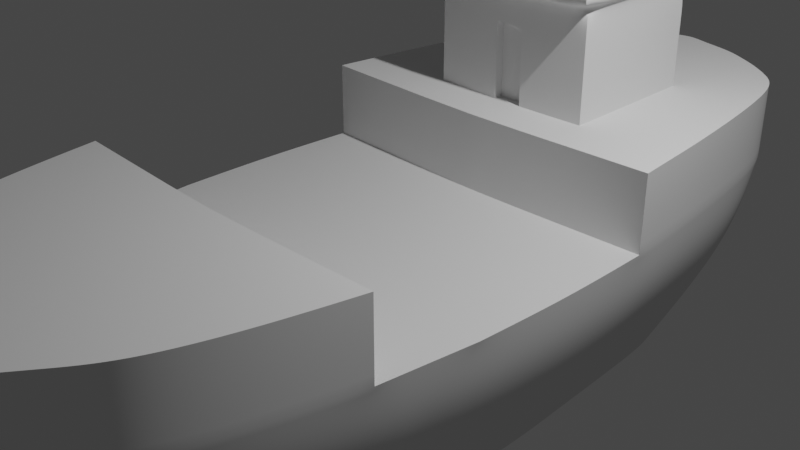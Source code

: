 # Source: Pirate_ship.blend  (saved by Blender 2.90.8; exported with 4.5.12 LTS)
import bpy
from mathutils import Matrix  # noqa: F401  (used for matrix-valued properties, if any)

bpy.ops.wm.read_factory_settings(use_empty=True)
scene = bpy.context.scene
scene.name = 'Scene'

# ---- collections
col_collection = bpy.data.collections.new('Collection'); scene.collection.children.link(col_collection)

# ---- node groups
ng_auto_smooth = bpy.data.node_groups.new('Auto Smooth', 'GeometryNodeTree')
_s = ng_auto_smooth.interface.new_socket(name='Geometry', in_out='OUTPUT', socket_type='NodeSocketGeometry')
_s = ng_auto_smooth.interface.new_socket(name='Geometry', in_out='INPUT', socket_type='NodeSocketGeometry')
_s = ng_auto_smooth.interface.new_socket(name='Angle', in_out='INPUT', socket_type='NodeSocketFloat')
_s.subtype = 'ANGLE'
_s.min_value = 0.0
_s.max_value = 3.142
ng_auto_smooth.is_modifier = True
_N = ng_auto_smooth.nodes; _L = ng_auto_smooth.links
n0 = _N.new('NodeGroupOutput'); n0.name = 'Group Output'; n0.location = (480, -100)
n1 = _N.new('NodeGroupInput'); n1.name = 'Group Input'; n1.location = (-420, -300)
n2 = _N.new('NodeGroupInput'); n2.name = 'Group Input.001'; n2.location = (-60, -100)
n3 = _N.new('GeometryNodeSetShadeSmooth'); n3.name = 'Set Shade Smooth'; n3.location = (120, -100)
n3.domain = 'EDGE'
n4 = _N.new('GeometryNodeSetShadeSmooth'); n4.name = 'Set Shade Smooth.001'; n4.location = (300, -100)
n5 = _N.new('GeometryNodeInputMeshEdgeAngle'); n5.name = 'Edge Angle'; n5.location = (-420, -220)
n6 = _N.new('GeometryNodeInputEdgeSmooth'); n6.name = 'Is Edge Smooth'; n6.location = (-60, -160)
n7 = _N.new('GeometryNodeInputShadeSmooth'); n7.name = 'Is Face Smooth'; n7.location = (-240, -340)
n8 = _N.new('FunctionNodeBooleanMath'); n8.name = 'Boolean Math'; n8.location = (-60, -220)
n9 = _N.new('FunctionNodeCompare'); n9.name = 'Compare'; n9.location = (-240, -180)
n9.operation = 'LESS_EQUAL'
_L.new(n5.outputs[0], n9.inputs[0])
_L.new(n4.outputs[0], n0.inputs[0])
_L.new(n1.outputs[1], n9.inputs[1])
_L.new(n9.outputs[0], n8.inputs[0])
_L.new(n7.outputs[0], n8.inputs[1])
_L.new(n2.outputs[0], n3.inputs[0])
_L.new(n6.outputs[0], n3.inputs[1])
_L.new(n3.outputs[0], n4.inputs[0])
_L.new(n8.outputs[0], n3.inputs[2])
n0.is_active_output = True

# ---- world
world_world = bpy.data.worlds.new('World'); scene.world = world_world
world_world.use_nodes = True; world_world.node_tree.nodes.clear()
_N = world_world.node_tree.nodes; _L = world_world.node_tree.links
n0 = _N.new('ShaderNodeOutputWorld'); n0.name = 'World Output'; n0.location = (300, 300)
n1 = _N.new('ShaderNodeBackground'); n1.name = 'Background'; n1.location = (10, 300)
n1.inputs[0].default_value = (0.05088, 0.05088, 0.05088, 1.0)
_L.new(n1.outputs[0], n0.inputs[0])
n0.is_active_output = True
world_world.color = (0.05088, 0.05088, 0.05088)
world_world.use_sun_shadow = False
world_world.sun_shadow_jitter_overblur = 0.0

# ---- cameras
cam_camera = bpy.data.cameras.new('Camera')
cam_camera.clip_end = 100.0
cam_camera.ortho_scale = 7.314

# ---- lights
light_light = bpy.data.lights.new('Light', 'POINT')
light_light.transmission_factor = 0.0
light_light.energy = 1000.0
light_light.shadow_soft_size = 0.1
light_light.shadow_maximum_resolution = 0.006
light_light.use_absolute_resolution = True

# ---- meshes
me_sphere = bpy.data.meshes.new('Sphere')
me_sphere.from_pydata([(5.438e-06, -5.563, 0.3127), (3.22e-06, -3.294, -1.493), (-0.939, -5.132, 0.3127), (-0.8938, -4.834, -0.1576), (-0.8203, -4.35, -0.591), (-0.747, -3.868, -0.9532), (-0.621, -3.039, -1.493), (-1.973, -3.933, 0.3127), (-1.868, -3.705, -0.1576), (-1.697, -3.335, -0.591), (-1.526, -2.965, -0.9532), (-1.233, -2.329, -1.493), (-2.334, -3.151, 0.8018), (-2.292, -3.09, 0.3127), (-2.168, -2.911, -0.1576), (-1.967, -2.62, -0.591), (-1.767, -2.329, -0.9532), (-1.422, -1.83, -1.493), (-2.529, -2.129, 0.3127), (-2.392, -2.005, -0.1576), (-2.168, -1.805, -0.591), (-1.946, -1.605, -0.9532), (-1.563, -1.261, -1.493), (-2.725, -1.106, 0.8018), (-2.675, -1.085, 0.3127), (-2.529, -1.022, -0.1576), (-2.292, -0.92, -0.591), (-2.056, -0.818, -0.9532), (-1.649, -0.6427, -1.493), (-2.775, -5.641e-07, 0.8018), (-2.725, -4.305e-07, 0.3127), (-2.576, -1.215e-06, -0.1576), (-2.334, -3.867e-07, -0.591), (-2.093, -2.208e-07, -0.9532), (-1.678, 3.168e-07, -1.493), (-2.675, 1.085, 0.3127), (-2.529, 1.022, -0.1576), (-2.292, 0.92, -0.591), (-2.056, 0.818, -0.9532), (-1.649, 0.6427, -1.493), (-2.576, 2.17, 0.8018), (-2.529, 2.129, 0.3127), (-2.392, 2.005, -0.1576), (-2.168, 1.831, -0.591), (-1.946, 1.725, -0.9532), (-1.563, 1.553, -1.493), (-2.378, 3.243, 0.8018), (-2.335, 3.197, 0.3127), (-2.209, 3.07, -0.1576), (-2.004, 2.929, -0.591), (-1.8, 2.831, -0.9532), (-1.461, 2.675, -1.493), (-0.8249, 4.875, 0.8018), (-0.8123, 4.662, 0.3127), (-0.7752, 4.472, -0.1576), (-0.7148, 4.243, -0.591), (-0.6547, 4.027, -0.9532), (-0.5762, 3.684, -1.493), (-4.944e-06, 5.058, 0.8018), (-4.729e-06, 4.838, 0.3127), (-4.54e-06, 4.644, -0.1576), (-4.314e-06, 4.414, -0.591), (-4.099e-06, 4.193, -0.9532), (-3.747e-06, 3.834, -1.493), (5.122e-06, -5.24, -0.1576), (4.61e-06, -4.716, -0.591), (4.099e-06, -4.193, -0.9532), (1.931e-06, -1.976, -1.493), (-0.5525, -1.951, -1.493), (1.401e-06, -1.433, -1.493), (-0.5844, -1.395, -1.493), (7.887e-07, -0.8069, -1.493), (-0.6041, -0.76, -1.493), (2.081e-07, -0.2129, -1.493), (-0.6044, -0.1649, -1.493), (-5.543e-07, 0.567, -1.493), (-0.5917, 0.5769, -1.493), (-1.542e-06, 1.578, -1.493), (-0.5777, 1.567, -1.493), (-1.052, -2.338, -1.493), (-1.763, 4.237, 0.3127), (-2.652e-06, 2.713, -1.493), (-0.586, 2.705, -1.493), (-1.792, 4.399, 0.8018), (-1.161, 3.399, -1.493), (-0.8001, 1.048, 0.8018), (-1.391, 3.655, -0.9532), (-1.533, 3.838, -0.591), (-2.725, 1.106, 0.8018), (-2.252, -0.01518, 0.8018), (-1.013e-06, 1.036, 0.8018), (-0.7606, -0.05852, 0.8018), (6.851e-08, -0.07009, 0.8018), (-2.225, 1.091, 0.8018), (-1.234, 2.683, -1.493), (-1.307, 1.556, -1.493), (-1.375, 0.6256, -1.493), (-1.4, -0.04277, -1.493), (-1.378, -0.6731, -1.493), (-1.309, -1.296, -1.493), (-1.819, 3.592, -0.591), (-1.99, 3.817, -0.1576), (-1.649, 3.42, -0.9532), (-1.366, 3.195, -1.493), (-2.131, 4.128, 0.8018), (-2.095, 3.983, 0.3127), (2.369e-06, -2.423, -1.493), (-0.5343, -2.361, -1.493), (-1.197, -1.862, -1.493), (-1.675, 4.064, -0.1576), (-0.9543, -5.232, 0.8018), (5.544e-06, -5.672, 0.8018), (-2.009, -4.01, 0.8018), (-2.08, -2.185, 0.8018), (-2.202, -1.122, 0.8018), (-0.7103, -1.165, 0.8018), (1.15e-06, -1.177, 0.8018), (-0.6631, -2.227, 0.8018), (2.187e-06, -2.237, 0.8018), (-2.576, -2.17, 0.8018), (-0.5936, -1.099, -1.493), (1.116e-06, -1.142, -1.493), (-1.341, -1.006, -1.493), (-1.603, -0.9729, -1.493), (-1.997, -1.238, -0.9532), (-2.226, -1.393, -0.591), (-2.597, -1.643, 0.3127), (-2.456, -1.547, -0.1576), (-2.645, -1.675, 0.8018), (-0.6851, -1.732, 0.8018), (1.704e-06, -1.743, 0.8018), (-2.137, -1.69, 0.8018), (-0.1331, -3.25, -1.493), (-0.2841, -5.595, 0.8018), (-0.2772, -5.487, 0.3127), (-0.2772, 4.749, 0.3127), (-0.2841, 4.969, 0.8018), (-0.2567, 4.556, -0.1576), (-0.2234, 4.326, -0.591), (-0.1902, 4.105, -0.9532), (-0.152, 3.747, -1.493), (-0.1902, -4.136, -0.9532), (-0.2567, -5.169, -0.1576), (-0.2234, -4.652, -0.591), (-0.1286, -1.968, -1.493), (-0.1419, -1.418, -1.493), (-0.1503, -0.7837, -1.493), (-0.148, -0.1928, -1.493), (-0.1405, 0.5684, -1.493), (-0.1367, 1.571, -1.493), (-0.1518, 2.71, -1.493), (-0.2147, 1.04, 0.8018), (-0.1792, -0.06684, 0.8018), (-0.13, -2.382, -1.493), (-0.1437, -1.173, 0.8018), (-0.119, -2.234, 0.8018), (-0.1305, -1.74, 0.8018), (-0.1458, -1.122, -1.493), (-1.234, -3.304, -0.9532), (-1.367, -3.716, -0.591), (-1.003, -2.596, -1.493), (-1.612, -4.47, 0.8018), (-1.585, -4.384, 0.3127), (-1.502, -4.129, -0.1576), (-1.429, 4.612, 0.8018), (-1.405, 4.431, 0.3127), (-0.9415, 3.541, -1.493), (-0.9546, -1.895, -1.493), (-1.037, -1.333, -1.493), (-1.087, -0.7058, -1.493), (-1.101, -0.08865, -1.493), (-1.081, 0.6073, -1.493), (-1.033, 1.56, -1.493), (-0.9904, 2.691, -1.493), (-1.114, 3.829, -0.9532), (-1.225, 4.025, -0.591), (-1.641, -1.138, 0.8018), (-1.692, -0.03147, 0.8018), (-1.69, 1.075, 0.8018), (-0.8575, -2.346, -1.493), (-1.337, 4.252, -0.1576), (-1.547, -2.201, 0.8018), (-1.591, -1.706, 0.8018), (-1.06, -1.041, -1.493), (-2.378, 3.243, 1.648), (-2.576, 2.17, 1.648), (-2.131, 4.128, 1.648), (-0.2841, 4.969, 1.648), (0.0, 5.058, 1.648), (-1.968, 3.265, 1.648), (-2.113, 2.155, 1.648), (-2.225, 1.091, 1.648), (-1.429, 4.612, 1.648), (-1.792, 4.399, 1.648), (-0.2147, 1.04, 1.648), (0.0, 1.036, 1.648), (-2.725, 1.106, 1.648), (0.0, 3.363, 1.648), (-0.7965, 3.327, 1.648), (-0.8249, 4.875, 1.648), (-0.241, 3.344, 1.648), (-0.8001, 1.048, 1.648), (-1.528, 3.288, 1.648), (-1.617, 2.139, 1.648), (-1.69, 1.075, 1.648), (-2.08, -2.185, 1.648), (-1.876, -3.165, 1.648), (-1.636, -4.08, 1.648), (-1.236, -4.108, 1.648), (-1.384, -3.179, 1.648), (-1.547, -2.201, 1.648), (-0.119, -2.234, 1.648), (0.0, -2.237, 1.648), (-0.08409, -4.162, 1.648), (0.0, -4.154, 1.648), (-2.576, -2.17, 1.648), (-2.334, -3.151, 1.648), (-2.009, -4.01, 1.648), (-0.571, -4.154, 1.648), (-0.9543, -5.232, 1.648), (0.0, -5.672, 1.648), (-1.612, -4.47, 1.648), (-0.6631, -2.227, 1.648), (-0.2841, -5.595, 1.648), (0.0, -3.195, 1.648), (-0.1015, -3.198, 1.648), (-0.6171, -3.19, 1.648), (-1.606, 1.098, -1.493), (-2.602, 1.607, 0.3127), (-2.46, 1.514, -0.1576), (-2.23, 1.376, -0.591), (-2.001, 1.272, -0.9532), (-1.341, 1.091, -1.493), (-1.048e-06, 1.072, -1.493), (-0.5847, 1.072, -1.493), (-2.65, 1.638, 0.8018), (-0.1386, 1.07, -1.493), (-1.057, 1.084, -1.493), (-2.169, 1.623, 1.648), (0.0, 1.568, 1.648), (-0.7969, 1.58, 1.648), (-2.65, 1.638, 1.648), (-0.2184, 1.572, 1.648), (-1.654, 1.607, 1.648), (-0.9903, -3.586, -0.9532), (-0.8121, -2.818, -1.493), (-1.262, -4.758, 0.3127), (-1.198, -4.482, -0.1576), (-0.7536, -1.923, -1.493), (-0.8105, -1.364, -1.493), (-0.8457, -0.7329, -1.493), (-0.8526, -0.1268, -1.493), (-0.8362, 0.5921, -1.493), (-0.8054, 1.563, -1.493), (-0.7882, 2.698, -1.493), (-0.6959, -2.354, -1.493), (-1.283, -4.851, 0.8018), (-1.094, -4.033, -0.591), (-1.127, 4.744, 0.8018), (-1.109, 4.547, 0.3127), (-0.7588, 3.612, -1.493), (-0.8844, 3.928, -0.9532), (-0.9701, 4.134, -0.591), (-1.226, -0.04499, 0.8018), (-1.245, 1.061, 0.8018), (-1.056, 4.362, -0.1576), (-1.105, -2.214, 0.8018), (-1.138, -1.719, 0.8018), (-0.8269, -1.07, -1.493), (-1.176, -1.151, 0.8018), (-1.127, 4.744, 1.648), (-1.162, 3.307, 1.648), (-1.206, 2.125, 1.648), (-1.245, 1.061, 1.648), (-1.283, -4.851, 1.648), (-0.9035, -4.131, 1.648), (-1.105, -2.214, 1.648), (-1.001, -3.185, 1.648), (-1.225, 1.593, 1.648), (-0.8208, 1.078, -1.493), (0.0, 3.363, 2.869), (-0.7965, 3.327, 2.869), (-0.241, 3.344, 2.869), (0.0, 1.568, 2.869), (-0.7969, 1.58, 2.869), (-0.2184, 1.572, 2.869), (-1.225, 1.593, 2.869), (-1.162, 3.307, 2.869), (-1.206, 2.125, 2.869), (-1.206, 2.125, 2.499), (-1.225, 1.593, 2.499), (-1.162, 3.307, 2.499), (-0.7965, 3.327, 2.499), (0.0, 3.363, 2.499), (-0.241, 3.344, 2.499), (-0.2184, 1.572, 2.499), (0.0, 1.568, 2.499), (-0.7969, 1.58, 2.499), (0.0, 3.363, 2.992), (0.0, 2.1, 2.992), (-0.7937, 2.112, 2.992), (-0.7965, 3.327, 2.992), (-0.2222, 2.104, 2.992), (-0.241, 3.344, 2.992), (0.0, 1.568, 2.992), (-0.7969, 1.58, 2.992), (-0.2184, 1.572, 2.992), (-1.225, 1.593, 2.992), (-1.162, 3.307, 2.992), (-1.206, 2.125, 2.992), (-0.2176, 1.675, 2.499), (-0.2176, 1.675, 1.648), (0.0, 1.671, 1.648), (0.0, 1.671, 2.499), (0.0, 3.551, 2.992), (0.0, 3.551, 2.869), (-0.1641, 3.528, 2.992), (-0.1641, 3.528, 2.869), (0.0, 1.399, 2.869), (0.0, 1.399, 2.992), (-0.8302, 3.507, 2.869), (-0.8302, 3.507, 2.992), (-1.268, 3.484, 2.992), (-1.268, 3.484, 2.869), (-1.321, 2.067, 2.869), (-1.321, 2.067, 2.992), (-0.8307, 1.413, 2.992), (-0.8307, 1.413, 2.869), (-1.344, 1.429, 2.869), (-0.1371, 1.403, 2.869), (-0.1371, 1.403, 2.992), (-1.344, 1.429, 2.992)], [], [(132, 141, 5, 6), (134, 133, 110, 2), (142, 134, 2, 3), (143, 142, 3, 4), (141, 143, 4, 5), (161, 112, 7, 162), (158, 10, 11, 160), (162, 7, 8, 163), (163, 8, 9, 159), (159, 9, 10, 158), (7, 112, 12, 13), (8, 7, 13, 14), (9, 8, 14, 15), (10, 9, 15, 16), (11, 10, 16, 17), (17, 16, 21, 22), (13, 12, 119, 18), (14, 13, 18, 19), (15, 14, 19, 20), (16, 15, 20, 21), (127, 126, 24, 25), (125, 127, 25, 26), (124, 125, 26, 27), (123, 124, 27, 28), (24, 23, 29, 30), (25, 24, 30, 31), (26, 25, 31, 32), (27, 26, 32, 33), (28, 27, 33, 34), (31, 30, 35, 36), (32, 31, 36, 37), (33, 32, 37, 38), (34, 33, 38, 39), (30, 29, 88, 35), (228, 235, 40, 41), (229, 228, 41, 42), (230, 229, 42, 43), (231, 230, 43, 44), (227, 231, 44, 45), (43, 42, 48, 49), (44, 43, 49, 50), (45, 44, 50, 51), (41, 40, 46, 47), (42, 41, 47, 48), (258, 52, 53, 259), (86, 84, 103, 102), (265, 54, 55, 262), (80, 109, 101, 105), (135, 136, 58, 59), (137, 135, 59, 60), (138, 137, 60, 61), (139, 138, 61, 62), (140, 139, 62, 63), (153, 144, 67, 106), (144, 145, 69, 67), (126, 128, 23, 24), (146, 147, 73, 71), (147, 148, 75, 73), (236, 149, 77, 233), (149, 150, 81, 77), (150, 140, 63, 81), (87, 86, 102, 100), (108, 79, 11, 17), (157, 146, 71, 121), (99, 108, 17, 22), (97, 98, 28, 34), (96, 97, 34, 39), (232, 96, 39, 227), (94, 95, 45, 51), (174, 166, 84, 86), (84, 94, 51, 103), (104, 83, 80, 105), (165, 180, 109, 80), (167, 179, 79, 108), (93, 178, 204, 191), (101, 109, 87, 100), (46, 40, 185, 184), (175, 174, 86, 87), (88, 93, 191, 196), (122, 99, 22, 123), (151, 85, 91, 152), (171, 170, 97, 96), (168, 167, 108, 99), (238, 241, 196, 191), (152, 91, 115, 154), (173, 172, 95, 94), (170, 169, 98, 97), (235, 88, 196, 241), (237, 171, 96, 232), (164, 83, 193, 192), (166, 173, 94, 84), (183, 168, 99, 122), (156, 129, 117, 155), (177, 89, 114, 176), (58, 136, 187, 188), (178, 93, 89, 177), (46, 104, 105, 47), (50, 102, 103, 51), (49, 100, 102, 50), (48, 101, 100, 49), (47, 105, 101, 48), (93, 88, 29, 89), (245, 255, 107, 6), (132, 153, 106, 1), (267, 129, 115, 269), (131, 128, 119, 113), (118, 155, 211, 212), (133, 111, 220, 223), (119, 12, 216, 215), (266, 117, 129, 267), (155, 117, 222, 211), (154, 115, 129, 156), (169, 183, 122, 98), (114, 23, 128, 131), (145, 157, 121, 69), (18, 119, 128, 126), (22, 21, 124, 123), (21, 20, 125, 124), (20, 19, 127, 125), (19, 18, 126, 127), (264, 85, 201, 273), (104, 46, 184, 186), (181, 113, 205, 210), (107, 153, 132, 6), (70, 120, 157, 145), (116, 154, 156, 130), (130, 156, 155, 118), (92, 152, 154, 116), (90, 151, 152, 92), (258, 164, 192, 270), (151, 90, 195, 194), (89, 29, 23, 114), (120, 72, 146, 157), (82, 57, 140, 150), (78, 82, 150, 149), (234, 78, 149, 236), (74, 76, 148, 147), (72, 74, 147, 146), (68, 70, 145, 144), (107, 68, 144, 153), (57, 56, 139, 140), (56, 55, 138, 139), (55, 54, 137, 138), (54, 53, 135, 137), (53, 52, 136, 135), (66, 65, 143, 141), (65, 64, 142, 143), (64, 0, 134, 142), (0, 111, 133, 134), (1, 66, 141, 132), (104, 186, 193, 83), (79, 179, 160, 11), (250, 268, 183, 169), (113, 181, 182, 131), (131, 182, 176, 114), (264, 178, 177, 263), (85, 151, 194, 201), (263, 177, 176, 269), (268, 249, 168, 183), (260, 254, 173, 166), (136, 52, 199, 187), (279, 252, 171, 237), (251, 250, 169, 170), (254, 253, 172, 173), (249, 248, 167, 168), (252, 251, 170, 171), (262, 261, 174, 175), (248, 255, 179, 167), (259, 265, 180, 165), (261, 260, 166, 174), (109, 180, 175, 87), (83, 164, 165, 80), (257, 159, 158, 244), (247, 163, 159, 257), (246, 162, 163, 247), (244, 158, 160, 245), (256, 161, 162, 246), (112, 161, 221, 217), (266, 181, 210, 276), (12, 112, 217, 216), (256, 110, 219, 274), (113, 119, 215, 205), (110, 133, 223, 219), (291, 289, 288, 287), (189, 184, 185, 190), (187, 199, 198, 200), (193, 186, 184, 189), (242, 240, 201, 194), (202, 189, 190, 203), (243, 238, 191, 204), (192, 193, 189, 202), (239, 242, 194, 195), (188, 187, 200, 197), (292, 291, 287, 281), (270, 192, 202, 271), (278, 243, 204, 273), (271, 202, 203, 272), (98, 122, 123, 28), (214, 213, 223, 220), (205, 215, 216, 206), (206, 216, 217, 207), (221, 208, 207, 217), (209, 206, 207, 208), (210, 205, 206, 209), (223, 213, 218, 219), (274, 275, 208, 221), (277, 209, 208, 275), (224, 225, 213, 214), (225, 226, 218, 213), (211, 222, 226, 225), (212, 211, 225, 224), (276, 210, 209, 277), (272, 203, 243, 278), (289, 290, 286, 288), (203, 190, 238, 243), (294, 292, 281, 282), (253, 279, 237, 172), (76, 234, 236, 148), (172, 237, 232, 95), (40, 235, 241, 185), (190, 185, 241, 238), (95, 232, 227, 45), (148, 236, 233, 75), (39, 38, 231, 227), (38, 37, 230, 231), (37, 36, 229, 230), (36, 35, 228, 229), (35, 88, 235, 228), (78, 234, 279, 253), (293, 294, 282, 280), (222, 276, 277, 226), (226, 277, 275, 218), (219, 218, 275, 274), (295, 296, 283, 285), (240, 278, 273, 201), (199, 270, 271, 198), (161, 256, 274, 221), (117, 266, 276, 222), (110, 256, 246, 2), (5, 244, 245, 6), (2, 246, 247, 3), (3, 247, 257, 4), (4, 257, 244, 5), (56, 57, 260, 261), (53, 54, 265, 259), (68, 107, 255, 248), (55, 56, 261, 262), (76, 74, 251, 252), (70, 68, 248, 249), (82, 78, 253, 254), (74, 72, 250, 251), (234, 76, 252, 279), (57, 82, 254, 260), (120, 70, 249, 268), (91, 263, 269, 115), (85, 264, 263, 91), (72, 120, 268, 250), (52, 258, 270, 199), (178, 264, 273, 204), (181, 266, 267, 182), (182, 267, 269, 176), (160, 179, 255, 245), (180, 265, 262, 175), (164, 258, 259, 165), (287, 288, 324, 323), (303, 298, 314, 316), (305, 307, 331, 326), (288, 286, 328, 324), (309, 308, 322, 325), (282, 281, 320, 317), (297, 295, 285, 284), (290, 297, 284, 286), (278, 240, 297, 290), (240, 242, 295, 297), (296, 295, 310, 313), (197, 200, 294, 293), (200, 198, 292, 294), (272, 278, 290, 289), (198, 271, 291, 292), (271, 272, 289, 291), (303, 301, 300, 302), (298, 303, 302, 299), (299, 302, 306, 304), (302, 300, 305, 306), (300, 309, 307, 305), (301, 308, 309, 300), (281, 287, 323, 320), (307, 309, 325, 331), (311, 312, 313, 310), (295, 242, 311, 310), (242, 239, 312, 311), (328, 327, 326, 331), (315, 317, 316, 314), (320, 323, 322, 321), (317, 320, 321, 316), (323, 324, 325, 322), (327, 329, 330, 326), (329, 318, 319, 330), (324, 328, 331, 325), (304, 306, 330, 319), (306, 305, 326, 330), (286, 284, 327, 328), (280, 282, 317, 315), (308, 301, 321, 322), (285, 283, 318, 329), (301, 303, 316, 321), (284, 285, 329, 327)])
me_sphere.polygons.foreach_set('use_smooth', [True] * 307)
_k = set([(1, 132), (6, 132), (6, 245), (11, 17), (11, 160), (17, 22), (22, 123), (28, 34), (28, 123), (34, 39), (39, 227), (45, 51), (45, 227), (51, 103), (160, 245)])
me_sphere.attributes.new('sharp_edge', 'BOOLEAN', 'EDGE').data.foreach_set('value', [ (min(e.vertices), max(e.vertices)) in _k for e in me_sphere.edges])
_k = {(1, 132): 1.0, (6, 245): 1.0, (11, 17): 1.0, (17, 22): 1.0, (28, 34): 1.0, (23, 29): 1.0, (34, 39): 1.0, (45, 227): 1.0, (45, 51): 1.0, (40, 46): 1.0, (51, 103): 1.0, (46, 104): 1.0, (58, 136): 1.0, (57, 140): 1.0, (83, 164): 1.0, (84, 166): 1.0, (90, 151): 1.0, (93, 178): 1.0, (22, 123): 1.0, (29, 88): 1.0, (88, 235): 1.0, (116, 154): 1.0, (113, 181): 1.0, (118, 155): 1.0, (119, 128): 1.0, (23, 128): 1.0, (12, 119): 1.0, (114, 176): 1.0, (28, 123): 1.0, (12, 112): 1.0, (88, 93): 1.0, (88, 196): 1.0, (84, 103): 1.0, (83, 104): 1.0, (113, 119): 1.0, (23, 114): 1.0, (110, 256): 1.0, (6, 132): 1.0, (52, 136): 1.0, (63, 140): 1.0, (85, 151): 1.0, (115, 154): 1.0, (117, 155): 1.0, (111, 133): 1.0, (11, 160): 1.0, (164, 258): 1.0, (166, 260): 1.0, (178, 264): 1.0, (181, 266): 1.0, (119, 215): 1.0, (110, 133): 1.0, (112, 161): 1.0, (176, 269): 1.0, (184, 185): 1.0, (184, 186): 1.0, (187, 188): 1.0, (192, 193): 1.0, (194, 195): 1.0, (286, 290): 1.0, (197, 200): 1.0, (287, 291): 1.0, (191, 204): 1.0, (196, 241): 1.0, (191, 196): 1.0, (186, 193): 1.0, (187, 199): 1.0, (194, 201): 1.0, (198, 200): 1.0, (192, 270): 1.0, (204, 273): 1.0, (205, 210): 1.0, (211, 212): 1.0, (215, 216): 1.0, (216, 217): 1.0, (205, 215): 1.0, (219, 274): 1.0, (211, 222): 1.0, (220, 223): 1.0, (210, 276): 1.0, (219, 223): 1.0, (217, 221): 1.0, (39, 227): 1.0, (40, 235): 1.0, (185, 241): 1.0, (242, 295): 1.0, (240, 278): 1.0, (239, 242): 1.0, (240, 242): 1.0, (160, 245): 1.0, (161, 256): 1.0, (52, 258): 1.0, (57, 260): 1.0, (85, 264): 1.0, (117, 266): 1.0, (115, 269): 1.0, (199, 270): 1.0, (198, 271): 1.0, (201, 273): 1.0, (221, 274): 1.0, (222, 276): 1.0, (272, 278): 1.0, (271, 272): 1.0, (278, 290): 1.0, (271, 291): 1.0, (242, 311): 1.0, (295, 296): 1.0, (298, 299): 1.0, (298, 303): 1.0, (299, 304): 1.0, (301, 303): 1.0, (305, 307): 1.0, (304, 306): 1.0, (305, 306): 1.0, (301, 308): 1.0, (307, 309): 1.0, (308, 309): 1.0, (310, 311): 1.0, (311, 312): 1.0, (312, 313): 1.0, (310, 313): 1.0, (295, 310): 1.0, (296, 313): 1.0, (239, 312): 1.0, (322, 323): 1.0, (314, 316): 1.0, (316, 321): 1.0, (326, 331): 1.0, (319, 330): 1.0, (326, 330): 1.0, (321, 322): 1.0, (325, 331): 1.0, (322, 325): 1.0, (328, 331): 1.0}
me_sphere.attributes.new('crease_edge', 'FLOAT', 'EDGE').data.foreach_set('value', [_k.get((min(e.vertices), max(e.vertices)), 0.0) for e in me_sphere.edges])
_uv = me_sphere.uv_layers.new(name='UVMap')
_uv.uv.foreach_set('vector', [0.7279, 0.1875, 0.7279, 0.25, 0.6988, 0.25, 0.6988, 0.1875, 0.7279, 0.4375, 0.7279, 0.5, 0.6988, 0.5, 0.6988, 0.4375, 0.7279, 0.375, 0.7279, 0.4375, 0.6988, 0.4375, 0.6988, 0.375, 0.7279, 0.3125, 0.7279, 0.375, 0.6988, 0.375, 0.6988, 0.3125, 0.7279, 0.25, 0.7279, 0.3125, 0.6988, 0.3125, 0.6988, 0.25, 0.6527, 0.5, 0.625, 0.5, 0.625, 0.4375, 0.6527, 0.4375, 0.6527, 0.25, 0.625, 0.25, 0.625, 0.1875, 0.6527, 0.1875, 0.6527, 0.4375, 0.625, 0.4375, 0.625, 0.375, 0.6527, 0.375, 0.6527, 0.375, 0.625, 0.375, 0.625, 0.3125, 0.6527, 0.3125, 0.6527, 0.3125, 0.625, 0.3125, 0.625, 0.25, 0.6527, 0.25, 0.625, 0.4375, 0.625, 0.5, 0.5937, 0.5, 0.5937, 0.4375, 0.625, 0.375, 0.625, 0.4375, 0.5937, 0.4375, 0.5938, 0.375, 0.625, 0.3125, 0.625, 0.375, 0.5938, 0.375, 0.5937, 0.3125, 0.625, 0.25, 0.625, 0.3125, 0.5937, 0.3125, 0.5937, 0.25, 0.625, 0.1875, 0.625, 0.25, 0.5937, 0.25, 0.5937, 0.1875, 0.5937, 0.1875, 0.5937, 0.25, 0.5625, 0.25, 0.5625, 0.1875, 0.5937, 0.4375, 0.5937, 0.5, 0.5625, 0.5, 0.5625, 0.4375, 0.5938, 0.375, 0.5937, 0.4375, 0.5625, 0.4375, 0.5625, 0.375, 0.5937, 0.3125, 0.5938, 0.375, 0.5625, 0.375, 0.5625, 0.3125, 0.5937, 0.25, 0.5937, 0.3125, 0.5625, 0.3125, 0.5625, 0.25, 0.5479, 0.375, 0.5479, 0.4375, 0.5312, 0.4375, 0.5312, 0.375, 0.5479, 0.3125, 0.5479, 0.375, 0.5312, 0.375, 0.5312, 0.3125, 0.5479, 0.25, 0.5479, 0.3125, 0.5312, 0.3125, 0.5312, 0.25, 0.5479, 0.1875, 0.5479, 0.25, 0.5312, 0.25, 0.5312, 0.1875, 0.5312, 0.4375, 0.5312, 0.5, 0.5, 0.5, 0.5, 0.4375, 0.5312, 0.375, 0.5312, 0.4375, 0.5, 0.4375, 0.5, 0.375, 0.5312, 0.3125, 0.5312, 0.375, 0.5, 0.375, 0.5, 0.3125, 0.5312, 0.25, 0.5312, 0.3125, 0.5, 0.3125, 0.5, 0.25, 0.5312, 0.1875, 0.5312, 0.25, 0.5, 0.25, 0.5, 0.1875, 0.5, 0.375, 0.5, 0.4375, 0.4687, 0.4375, 0.4687, 0.375, 0.5, 0.3125, 0.5, 0.375, 0.4687, 0.375, 0.4687, 0.3125, 0.5, 0.25, 0.5, 0.3125, 0.4687, 0.3125, 0.4688, 0.25, 0.5, 0.1875, 0.5, 0.25, 0.4688, 0.25, 0.4687, 0.1875, 0.5, 0.4375, 0.5, 0.5, 0.4687, 0.5, 0.4687, 0.4375, 0.4531, 0.4375, 0.4531, 0.5, 0.4375, 0.5, 0.4375, 0.4375, 0.4531, 0.375, 0.4531, 0.4375, 0.4375, 0.4375, 0.4375, 0.375, 0.4531, 0.3125, 0.4531, 0.375, 0.4375, 0.375, 0.4375, 0.3125, 0.4531, 0.25, 0.4531, 0.3125, 0.4375, 0.3125, 0.4375, 0.25, 0.4531, 0.1875, 0.4531, 0.25, 0.4375, 0.25, 0.4375, 0.1875, 0.4375, 0.3125, 0.4375, 0.375, 0.4119, 0.375, 0.4119, 0.3125, 0.4375, 0.25, 0.4375, 0.3125, 0.4119, 0.3125, 0.4119, 0.25, 0.4375, 0.1875, 0.4375, 0.25, 0.4119, 0.25, 0.4147, 0.1875, 0.4375, 0.4375, 0.4375, 0.5, 0.4119, 0.5, 0.4119, 0.4375, 0.4375, 0.375, 0.4375, 0.4375, 0.4119, 0.4375, 0.4119, 0.375, 0.3109, 0.5, 0.2907, 0.5, 0.2916, 0.4375, 0.3116, 0.4375, 0.3557, 0.25, 0.3661, 0.1875, 0.3856, 0.1875, 0.3781, 0.25, 0.3116, 0.375, 0.2916, 0.375, 0.2916, 0.3125, 0.3116, 0.3125, 0.3557, 0.4375, 0.3557, 0.375, 0.3781, 0.375, 0.3781, 0.4375, 0.2721, 0.4375, 0.2721, 0.5, 0.25, 0.5, 0.25, 0.4375, 0.2721, 0.375, 0.2721, 0.4375, 0.25, 0.4375, 0.25, 0.375, 0.2721, 0.3125, 0.2721, 0.375, 0.25, 0.375, 0.25, 0.3125, 0.2721, 0.25, 0.2721, 0.3125, 0.25, 0.3125, 0.25, 0.25, 0.2927, 0.1875, 0.2721, 0.25, 0.25, 0.25, 0.2714, 0.1875, 0.6799, 0.1875, 0.657, 0.1875, 0.6724, 0.1875, 0.6987, 0.1875, 0.657, 0.1875, 0.6348, 0.1875, 0.6507, 0.1875, 0.6724, 0.1875, 0.5479, 0.4375, 0.5479, 0.5, 0.5312, 0.5, 0.5312, 0.4375, 0.6119, 0.1875, 0.5909, 0.1875, 0.6072, 0.1875, 0.6284, 0.1875, 0.3746, 0.1875, 0.353, 0.1875, 0.3361, 0.1875, 0.3578, 0.1875, 0.3427, 0.1875, 0.3325, 0.1875, 0.3151, 0.1875, 0.3256, 0.1875, 0.3325, 0.1875, 0.3159, 0.1875, 0.2962, 0.1875, 0.3151, 0.1875, 0.3159, 0.1875, 0.2927, 0.1875, 0.2714, 0.1875, 0.2962, 0.1875, 0.3557, 0.3125, 0.3557, 0.25, 0.3781, 0.25, 0.3781, 0.3125, 0.6069, 0.1875, 0.6359, 0.1875, 0.625, 0.1875, 0.5937, 0.1875, 0.6241, 0.1875, 0.6119, 0.1875, 0.6284, 0.1875, 0.6403, 0.1875, 0.5777, 0.1875, 0.6069, 0.1875, 0.5937, 0.1875, 0.5625, 0.1875, 0.5195, 0.1875, 0.5484, 0.1875, 0.5312, 0.1875, 0.5, 0.1875, 0.4435, 0.1875, 0.4726, 0.1875, 0.5, 0.1875, 0.4687, 0.1875, 0.4292, 0.1875, 0.4435, 0.1875, 0.4687, 0.1875, 0.4531, 0.1875, 0.3937, 0.1875, 0.4148, 0.1875, 0.4375, 0.1875, 0.4147, 0.1875, 0.3316, 0.25, 0.3452, 0.1875, 0.3661, 0.1875, 0.3557, 0.25, 0.3661, 0.1875, 0.3937, 0.1875, 0.4147, 0.1875, 0.3856, 0.1875, 0.3781, 0.5, 0.3557, 0.5, 0.3557, 0.4375, 0.3781, 0.4375, 0.3316, 0.4375, 0.3316, 0.375, 0.3557, 0.375, 0.3557, 0.4375, 0.6211, 0.1875, 0.6476, 0.1875, 0.6359, 0.1875, 0.6069, 0.1875, 0.3533, 0.5, 0.33, 0.5, 0.33, 0.5, 0.3533, 0.5, 0.3781, 0.375, 0.3557, 0.375, 0.3557, 0.3125, 0.3781, 0.3125, 0.4119, 0.5, 0.4375, 0.5, 0.4375, 0.5, 0.4119, 0.5, 0.3316, 0.3125, 0.3316, 0.25, 0.3557, 0.25, 0.3557, 0.3125, 0.375, 0.5, 0.3533, 0.5, 0.3533, 0.5, 0.375, 0.5, 0.564, 0.1875, 0.5777, 0.1875, 0.5625, 0.1875, 0.5479, 0.1875, 0.2721, 0.5, 0.2912, 0.5, 0.2912, 0.5, 0.2721, 0.5, 0.4165, 0.1875, 0.4431, 0.1875, 0.4726, 0.1875, 0.4435, 0.1875, 0.594, 0.1875, 0.6211, 0.1875, 0.6069, 0.1875, 0.5777, 0.1875, 0.3533, 0.5, 0.375, 0.5, 0.375, 0.5, 0.3533, 0.5, 0.2721, 0.5, 0.2912, 0.5, 0.2912, 0.5, 0.2721, 0.5, 0.3712, 0.1875, 0.3905, 0.1875, 0.4148, 0.1875, 0.3937, 0.1875, 0.5404, 0.1875, 0.5667, 0.1875, 0.5484, 0.1875, 0.5195, 0.1875, 0.4531, 0.5, 0.4687, 0.5, 0.4687, 0.5, 0.4531, 0.5, 0.4035, 0.1875, 0.4165, 0.1875, 0.4435, 0.1875, 0.4292, 0.1875, 0.3312, 0.5, 0.3557, 0.5, 0.3557, 0.5, 0.3312, 0.5, 0.3452, 0.1875, 0.3712, 0.1875, 0.3937, 0.1875, 0.3661, 0.1875, 0.5813, 0.1875, 0.594, 0.1875, 0.5777, 0.1875, 0.564, 0.1875, 0.2721, 0.5, 0.2912, 0.5, 0.2912, 0.5, 0.2721, 0.5, 0.33, 0.5, 0.3533, 0.5, 0.3533, 0.5, 0.33, 0.5, 0.25, 0.5, 0.2721, 0.5, 0.2721, 0.5, 0.25, 0.5, 0.33, 0.5, 0.3533, 0.5, 0.3533, 0.5, 0.33, 0.5, 0.4119, 0.5, 0.3781, 0.5, 0.3781, 0.4375, 0.4119, 0.4375, 0.4119, 0.25, 0.3781, 0.25, 0.3856, 0.1875, 0.4147, 0.1875, 0.4119, 0.3125, 0.3781, 0.3125, 0.3781, 0.25, 0.4119, 0.25, 0.4119, 0.375, 0.3781, 0.375, 0.3781, 0.3125, 0.4119, 0.3125, 0.4119, 0.4375, 0.3781, 0.4375, 0.3781, 0.375, 0.4119, 0.375, 0.3533, 0.5, 0.375, 0.5, 0.375, 0.5, 0.3533, 0.5, 0.6758, 0.1875, 0.6574, 0.1875, 0.6671, 0.1875, 0.6988, 0.1875, 0.7279, 0.1875, 0.6799, 0.1875, 0.6987, 0.1875, 0.75, 0.1875, 0.3106, 0.5, 0.2912, 0.5, 0.2912, 0.5, 0.3106, 0.5, 0.3533, 0.5, 0.375, 0.5, 0.375, 0.5, 0.3533, 0.5, 0.25, 0.5, 0.2721, 0.5, 0.2721, 0.5, 0.25, 0.5, 0.7279, 0.5, 0.75, 0.5, 0.75, 0.5, 0.7279, 0.5, 0.5625, 0.5, 0.5937, 0.5, 0.5937, 0.5, 0.5625, 0.5, 0.3106, 0.5, 0.2912, 0.5, 0.2912, 0.5, 0.3106, 0.5, 0.2721, 0.5, 0.2912, 0.5, 0.2912, 0.5, 0.2721, 0.5, 0.2721, 0.5, 0.2912, 0.5, 0.2912, 0.5, 0.2721, 0.5, 0.5667, 0.1875, 0.5813, 0.1875, 0.564, 0.1875, 0.5484, 0.1875, 0.3533, 0.5, 0.375, 0.5, 0.375, 0.5, 0.3533, 0.5, 0.6348, 0.1875, 0.6241, 0.1875, 0.6403, 0.1875, 0.6507, 0.1875, 0.5625, 0.4375, 0.5625, 0.5, 0.5479, 0.5, 0.5479, 0.4375, 0.5625, 0.1875, 0.5625, 0.25, 0.5479, 0.25, 0.5479, 0.1875, 0.5625, 0.25, 0.5625, 0.3125, 0.5479, 0.3125, 0.5479, 0.25, 0.5625, 0.3125, 0.5625, 0.375, 0.5479, 0.375, 0.5479, 0.3125, 0.5625, 0.375, 0.5625, 0.4375, 0.5479, 0.4375, 0.5479, 0.375, 0.3106, 0.5, 0.2912, 0.5, 0.2912, 0.5, 0.3106, 0.5, 0.3781, 0.5, 0.4119, 0.5, 0.4119, 0.5, 0.3781, 0.5, 0.33, 0.5, 0.3533, 0.5, 0.3533, 0.5, 0.33, 0.5, 0.6671, 0.1875, 0.6799, 0.1875, 0.7279, 0.1875, 0.6988, 0.1875, 0.6211, 0.1875, 0.61, 0.1875, 0.6241, 0.1875, 0.6348, 0.1875, 0.25, 0.5, 0.2721, 0.5, 0.2721, 0.5, 0.25, 0.5, 0.25, 0.5, 0.2721, 0.5, 0.2721, 0.5, 0.25, 0.5, 0.25, 0.5, 0.2721, 0.5, 0.2721, 0.5, 0.25, 0.5, 0.25, 0.5, 0.2721, 0.5, 0.2721, 0.5, 0.25, 0.5, 0.3109, 0.5, 0.3312, 0.5, 0.3312, 0.5, 0.3109, 0.5, 0.2721, 0.5, 0.25, 0.5, 0.25, 0.5, 0.2721, 0.5, 0.3533, 0.5, 0.375, 0.5, 0.375, 0.5, 0.3533, 0.5, 0.61, 0.1875, 0.5972, 0.1875, 0.6119, 0.1875, 0.6241, 0.1875, 0.3338, 0.1875, 0.3105, 0.1875, 0.2927, 0.1875, 0.3159, 0.1875, 0.3501, 0.1875, 0.3338, 0.1875, 0.3159, 0.1875, 0.3325, 0.1875, 0.3608, 0.1875, 0.3501, 0.1875, 0.3325, 0.1875, 0.3427, 0.1875, 0.3942, 0.1875, 0.3716, 0.1875, 0.353, 0.1875, 0.3746, 0.1875, 0.5972, 0.1875, 0.5752, 0.1875, 0.5909, 0.1875, 0.6119, 0.1875, 0.6446, 0.1875, 0.6211, 0.1875, 0.6348, 0.1875, 0.657, 0.1875, 0.6671, 0.1875, 0.6446, 0.1875, 0.657, 0.1875, 0.6799, 0.1875, 0.3105, 0.1875, 0.2916, 0.25, 0.2721, 0.25, 0.2927, 0.1875, 0.2916, 0.25, 0.2916, 0.3125, 0.2721, 0.3125, 0.2721, 0.25, 0.2916, 0.3125, 0.2916, 0.375, 0.2721, 0.375, 0.2721, 0.3125, 0.2916, 0.375, 0.2916, 0.4375, 0.2721, 0.4375, 0.2721, 0.375, 0.2916, 0.4375, 0.2907, 0.5, 0.2721, 0.5, 0.2721, 0.4375, 0.75, 0.25, 0.75, 0.3125, 0.7279, 0.3125, 0.7279, 0.25, 0.75, 0.3125, 0.75, 0.375, 0.7279, 0.375, 0.7279, 0.3125, 0.75, 0.375, 0.75, 0.4375, 0.7279, 0.4375, 0.7279, 0.375, 0.75, 0.4375, 0.75, 0.5, 0.7279, 0.5, 0.7279, 0.4375, 0.75, 0.1875, 0.75, 0.25, 0.7279, 0.25, 0.7279, 0.1875, 0.3781, 0.5, 0.3781, 0.5, 0.3557, 0.5, 0.3557, 0.5, 0.6359, 0.1875, 0.6476, 0.1875, 0.6527, 0.1875, 0.625, 0.1875, 0.5819, 0.1875, 0.5956, 0.1875, 0.5813, 0.1875, 0.5667, 0.1875, 0.3533, 0.5, 0.33, 0.5, 0.33, 0.5, 0.3533, 0.5, 0.3533, 0.5, 0.33, 0.5, 0.33, 0.5, 0.3533, 0.5, 0.3106, 0.5, 0.33, 0.5, 0.33, 0.5, 0.3106, 0.5, 0.2912, 0.5, 0.2721, 0.5, 0.2721, 0.5, 0.2912, 0.5, 0.3106, 0.5, 0.33, 0.5, 0.33, 0.5, 0.3106, 0.5, 0.5956, 0.1875, 0.6076, 0.1875, 0.594, 0.1875, 0.5813, 0.1875, 0.3279, 0.1875, 0.3525, 0.1875, 0.3712, 0.1875, 0.3452, 0.1875, 0.2721, 0.5, 0.2907, 0.5, 0.2907, 0.5, 0.2721, 0.5, 0.3822, 0.1875, 0.394, 0.1875, 0.4165, 0.1875, 0.4035, 0.1875, 0.5578, 0.1875, 0.5819, 0.1875, 0.5667, 0.1875, 0.5404, 0.1875, 0.3525, 0.1875, 0.3703, 0.1875, 0.3905, 0.1875, 0.3712, 0.1875, 0.6076, 0.1875, 0.6328, 0.1875, 0.6211, 0.1875, 0.594, 0.1875, 0.394, 0.1875, 0.4187, 0.1875, 0.4431, 0.1875, 0.4165, 0.1875, 0.3116, 0.3125, 0.3116, 0.25, 0.3316, 0.25, 0.3316, 0.3125, 0.6328, 0.1875, 0.6574, 0.1875, 0.6476, 0.1875, 0.6211, 0.1875, 0.3116, 0.4375, 0.3116, 0.375, 0.3316, 0.375, 0.3316, 0.4375, 0.3116, 0.25, 0.3279, 0.1875, 0.3452, 0.1875, 0.3316, 0.25, 0.3557, 0.375, 0.3316, 0.375, 0.3316, 0.3125, 0.3557, 0.3125, 0.3557, 0.5, 0.3312, 0.5, 0.3316, 0.4375, 0.3557, 0.4375, 0.6758, 0.3125, 0.6527, 0.3125, 0.6527, 0.25, 0.6758, 0.25, 0.6758, 0.375, 0.6527, 0.375, 0.6527, 0.3125, 0.6758, 0.3125, 0.6758, 0.4375, 0.6527, 0.4375, 0.6527, 0.375, 0.6758, 0.375, 0.6758, 0.25, 0.6527, 0.25, 0.6527, 0.1875, 0.6758, 0.1875, 0.6758, 0.5, 0.6527, 0.5, 0.6527, 0.4375, 0.6758, 0.4375, 0.625, 0.5, 0.6527, 0.5, 0.6527, 0.5, 0.625, 0.5, 0.3106, 0.5, 0.33, 0.5, 0.33, 0.5, 0.3106, 0.5, 0.5937, 0.5, 0.625, 0.5, 0.625, 0.5, 0.5937, 0.5, 0.6758, 0.5, 0.6988, 0.5, 0.6988, 0.5, 0.6758, 0.5, 0.3533, 0.5, 0.375, 0.5, 0.375, 0.5, 0.3533, 0.5, 0.6988, 0.5, 0.7279, 0.5, 0.7279, 0.5, 0.6988, 0.5, 0.3106, 0.5, 0.3106, 0.5, 0.3106, 0.5, 0.3106, 0.5, 0.3533, 0.5, 0.375, 0.5, 0.375, 0.5, 0.3533, 0.5, 0.2721, 0.5, 0.2907, 0.5, 0.2912, 0.5, 0.2721, 0.5, 0.3425, 0.5, 0.3609, 0.5, 0.375, 0.5, 0.3533, 0.5, 0.2721, 0.5, 0.2912, 0.5, 0.2912, 0.5, 0.2721, 0.5, 0.33, 0.5, 0.3533, 0.5, 0.3533, 0.5, 0.33, 0.5, 0.33, 0.5, 0.3533, 0.5, 0.3533, 0.5, 0.33, 0.5, 0.323, 0.5, 0.3425, 0.5, 0.3533, 0.5, 0.33, 0.5, 0.25, 0.5, 0.2721, 0.5, 0.2721, 0.5, 0.25, 0.5, 0.25, 0.5, 0.2721, 0.5, 0.2721, 0.5, 0.25, 0.5, 0.2912, 0.5, 0.3106, 0.5, 0.3106, 0.5, 0.2912, 0.5, 0.3068, 0.5, 0.323, 0.5, 0.33, 0.5, 0.3106, 0.5, 0.3106, 0.5, 0.33, 0.5, 0.33, 0.5, 0.3106, 0.5, 0.3106, 0.5, 0.33, 0.5, 0.33, 0.5, 0.3106, 0.5, 0.5484, 0.1875, 0.564, 0.1875, 0.5479, 0.1875, 0.5312, 0.1875, 0.401, 0.5, 0.4056, 0.5, 0.7371, 0.5, 0.7812, 0.5, 0.3533, 0.5, 0.375, 0.5, 0.375, 0.5, 0.3533, 0.5, 0.3533, 0.5, 0.375, 0.5, 0.375, 0.5, 0.3987, 0.5, 0.4858, 0.5, 0.4025, 0.5, 0.3987, 0.5, 0.375, 0.5, 0.33, 0.5, 0.3533, 0.5, 0.3987, 0.5, 0.4025, 0.5, 0.33, 0.5, 0.3533, 0.5, 0.3533, 0.5, 0.33, 0.5, 0.7371, 0.5, 0.4056, 0.5, 0.4088, 0.5, 0.6698, 0.5, 0.5778, 0.5, 0.4057, 0.5, 0.4025, 0.5, 0.4858, 0.5, 0.34, 0.5, 0.33, 0.5, 0.4025, 0.5, 0.4057, 0.5, 0.3255, 0.5, 0.3388, 0.5, 0.4056, 0.5, 0.401, 0.5, 0.3388, 0.5, 0.35, 0.5, 0.4088, 0.5, 0.4056, 0.5, 0.2721, 0.5, 0.2912, 0.5, 0.35, 0.5, 0.3388, 0.5, 0.25, 0.5, 0.2721, 0.5, 0.3388, 0.5, 0.3255, 0.5, 0.3106, 0.5, 0.33, 0.5, 0.33, 0.5, 0.34, 0.5, 0.3106, 0.5, 0.33, 0.5, 0.33, 0.5, 0.3106, 0.5, 0.3106, 0.5, 0.3106, 0.5, 0.3106, 0.5, 0.3106, 0.5, 0.33, 0.5, 0.3533, 0.5, 0.3533, 0.5, 0.33, 0.5, 0.2721, 0.5, 0.2912, 0.5, 0.2912, 0.5, 0.2721, 0.5, 0.3703, 0.1875, 0.3822, 0.1875, 0.4035, 0.1875, 0.3905, 0.1875, 0.3716, 0.1875, 0.3608, 0.1875, 0.3427, 0.1875, 0.353, 0.1875, 0.3905, 0.1875, 0.4035, 0.1875, 0.4292, 0.1875, 0.4148, 0.1875, 0.4375, 0.5, 0.4531, 0.5, 0.4531, 0.5, 0.4375, 0.5, 0.3533, 0.5, 0.375, 0.5, 0.375, 0.5, 0.3533, 0.5, 0.4148, 0.1875, 0.4292, 0.1875, 0.4531, 0.1875, 0.4375, 0.1875, 0.353, 0.1875, 0.3427, 0.1875, 0.3256, 0.1875, 0.3361, 0.1875, 0.4687, 0.1875, 0.4688, 0.25, 0.4531, 0.25, 0.4531, 0.1875, 0.4688, 0.25, 0.4687, 0.3125, 0.4531, 0.3125, 0.4531, 0.25, 0.4687, 0.3125, 0.4687, 0.375, 0.4531, 0.375, 0.4531, 0.3125, 0.4687, 0.375, 0.4687, 0.4375, 0.4531, 0.4375, 0.4531, 0.375, 0.4687, 0.4375, 0.4687, 0.5, 0.4531, 0.5, 0.4531, 0.4375, 0.3501, 0.1875, 0.3608, 0.1875, 0.3822, 0.1875, 0.3703, 0.1875, 0.25, 0.5, 0.2721, 0.5, 0.2721, 0.5, 0.25, 0.5, 0.2912, 0.5, 0.3106, 0.5, 0.34, 0.5, 0.35, 0.5, 0.35, 0.5, 0.34, 0.5, 0.4057, 0.5, 0.4088, 0.5, 0.6698, 0.5, 0.4088, 0.5, 0.4057, 0.5, 0.5778, 0.5, 0.2721, 0.5, 0.25, 0.5, 0.25, 0.5, 0.2721, 0.5, 0.2912, 0.5, 0.3106, 0.5, 0.3106, 0.5, 0.2912, 0.5, 0.2907, 0.5, 0.3068, 0.5, 0.3106, 0.5, 0.2912, 0.5, 0.6527, 0.5, 0.6758, 0.5, 0.6758, 0.5, 0.6527, 0.5, 0.2912, 0.5, 0.3106, 0.5, 0.3106, 0.5, 0.2912, 0.5, 0.6988, 0.5, 0.6758, 0.5, 0.6758, 0.4375, 0.6988, 0.4375, 0.6988, 0.25, 0.6758, 0.25, 0.6758, 0.1875, 0.6988, 0.1875, 0.6988, 0.4375, 0.6758, 0.4375, 0.6758, 0.375, 0.6988, 0.375, 0.6988, 0.375, 0.6758, 0.375, 0.6758, 0.3125, 0.6988, 0.3125, 0.6988, 0.3125, 0.6758, 0.3125, 0.6758, 0.25, 0.6988, 0.25, 0.2916, 0.25, 0.3105, 0.1875, 0.3279, 0.1875, 0.3116, 0.25, 0.2916, 0.4375, 0.2916, 0.375, 0.3116, 0.375, 0.3116, 0.4375, 0.6446, 0.1875, 0.6671, 0.1875, 0.6574, 0.1875, 0.6328, 0.1875, 0.2916, 0.3125, 0.2916, 0.25, 0.3116, 0.25, 0.3116, 0.3125, 0.3716, 0.1875, 0.3942, 0.1875, 0.4187, 0.1875, 0.394, 0.1875, 0.6211, 0.1875, 0.6446, 0.1875, 0.6328, 0.1875, 0.6076, 0.1875, 0.3338, 0.1875, 0.3501, 0.1875, 0.3703, 0.1875, 0.3525, 0.1875, 0.5752, 0.1875, 0.5972, 0.1875, 0.5819, 0.1875, 0.5578, 0.1875, 0.3608, 0.1875, 0.3716, 0.1875, 0.394, 0.1875, 0.3822, 0.1875, 0.3105, 0.1875, 0.3338, 0.1875, 0.3525, 0.1875, 0.3279, 0.1875, 0.61, 0.1875, 0.6211, 0.1875, 0.6076, 0.1875, 0.5956, 0.1875, 0.2912, 0.5, 0.3106, 0.5, 0.3106, 0.5, 0.2912, 0.5, 0.2912, 0.5, 0.3106, 0.5, 0.3106, 0.5, 0.2912, 0.5, 0.5972, 0.1875, 0.61, 0.1875, 0.5956, 0.1875, 0.5819, 0.1875, 0.2907, 0.5, 0.3109, 0.5, 0.3109, 0.5, 0.2907, 0.5, 0.33, 0.5, 0.3106, 0.5, 0.3106, 0.5, 0.33, 0.5, 0.33, 0.5, 0.3106, 0.5, 0.3106, 0.5, 0.33, 0.5, 0.33, 0.5, 0.3106, 0.5, 0.3106, 0.5, 0.33, 0.5, 0.6527, 0.1875, 0.6476, 0.1875, 0.6574, 0.1875, 0.6758, 0.1875, 0.3316, 0.375, 0.3116, 0.375, 0.3116, 0.3125, 0.3316, 0.3125, 0.3312, 0.5, 0.3109, 0.5, 0.3116, 0.4375, 0.3316, 0.4375, 0.3106, 0.5, 0.3106, 0.5, 0.3106, 0.5, 0.3106, 0.5, 0.2721, 0.5, 0.25, 0.5, 0.25, 0.5, 0.2721, 0.5, 0.2912, 0.5, 0.3106, 0.5, 0.3106, 0.5, 0.2912, 0.5, 0.3106, 0.5, 0.3106, 0.5, 0.3106, 0.5, 0.3106, 0.5, 0.3106, 0.5, 0.3106, 0.5, 0.3106, 0.5, 0.3106, 0.5, 0.2721, 0.5, 0.2912, 0.5, 0.2912, 0.5, 0.2721, 0.5, 0.2912, 0.5, 0.2721, 0.5, 0.2721, 0.5, 0.2912, 0.5, 0.3106, 0.5, 0.2912, 0.5, 0.2912, 0.5, 0.3106, 0.5, 0.3106, 0.5, 0.2912, 0.5, 0.2912, 0.5, 0.3106, 0.5, 0.2912, 0.5, 0.2721, 0.5, 0.2721, 0.5, 0.2912, 0.5, 0.25, 0.5, 0.2721, 0.5, 0.2721, 0.5, 0.25, 0.5, 0.25, 0.5, 0.2721, 0.5, 0.2721, 0.5, 0.25, 0.5, 0.2721, 0.5, 0.2912, 0.5, 0.2912, 0.5, 0.2721, 0.5, 0.3106, 0.5, 0.3106, 0.5, 0.3106, 0.5, 0.3106, 0.5, 0.2912, 0.5, 0.3106, 0.5, 0.3106, 0.5, 0.2912, 0.5, 0.3106, 0.5, 0.3106, 0.5, 0.3106, 0.5, 0.3106, 0.5, 0.2721, 0.5, 0.2912, 0.5, 0.2912, 0.5, 0.2721, 0.5, 0.25, 0.5, 0.2721, 0.5, 0.2721, 0.5, 0.25, 0.5, 0.25, 0.5, 0.2721, 0.5, 0.2721, 0.5, 0.25, 0.5, 0.2721, 0.5, 0.2912, 0.5, 0.2912, 0.5, 0.2721, 0.5, 0.2912, 0.5, 0.3106, 0.5, 0.3106, 0.5, 0.2912, 0.5, 0.2912, 0.5, 0.3106, 0.5, 0.3106, 0.5, 0.2912, 0.5, 0.2912, 0.5, 0.3106, 0.5, 0.3106, 0.5, 0.2912, 0.5, 0.3106, 0.5, 0.3106, 0.5, 0.3106, 0.5, 0.3106, 0.5, 0.2721, 0.5, 0.25, 0.5, 0.25, 0.5, 0.2721, 0.5, 0.2721, 0.5, 0.2721, 0.5, 0.2721, 0.5, 0.2721, 0.5, 0.2721, 0.5, 0.25, 0.5, 0.25, 0.5, 0.2721, 0.5, 0.3106, 0.5, 0.2912, 0.5, 0.2912, 0.5, 0.3106, 0.5, 0.25, 0.5, 0.2721, 0.5, 0.2721, 0.5, 0.25, 0.5, 0.2912, 0.5, 0.3106, 0.5, 0.3106, 0.5, 0.2912, 0.5, 0.2721, 0.5, 0.2912, 0.5, 0.2912, 0.5, 0.2721, 0.5, 0.3106, 0.5, 0.3106, 0.5, 0.3106, 0.5, 0.3106, 0.5, 0.2912, 0.5, 0.2721, 0.5, 0.2721, 0.5, 0.2912, 0.5, 0.2721, 0.5, 0.25, 0.5, 0.25, 0.5, 0.2721, 0.5, 0.3106, 0.5, 0.3106, 0.5, 0.3106, 0.5, 0.3106, 0.5, 0.25, 0.5, 0.2721, 0.5, 0.2721, 0.5, 0.25, 0.5, 0.2721, 0.5, 0.2912, 0.5, 0.2912, 0.5, 0.2721, 0.5, 0.3106, 0.5, 0.2912, 0.5, 0.2912, 0.5, 0.3106, 0.5, 0.25, 0.5, 0.2721, 0.5, 0.2721, 0.5, 0.25, 0.5, 0.3106, 0.5, 0.2912, 0.5, 0.2912, 0.5, 0.3106, 0.5, 0.2721, 0.5, 0.25, 0.5, 0.25, 0.5, 0.2721, 0.5, 0.2912, 0.5, 0.2721, 0.5, 0.2721, 0.5, 0.2912, 0.5, 0.2912, 0.5, 0.2721, 0.5, 0.2721, 0.5, 0.2912, 0.5])
me_sphere.use_remesh_fix_poles = True
me_sphere.use_remesh_preserve_attributes = False
me_sphere.use_mirror_vertex_groups = False
me_sphere.update()

# ---- curves / text
cu_rim = bpy.data.curves.new('Rim', 'CURVE')
cu_rim.dimensions = '3D'
_sp = cu_rim.splines.new('POLY'); _sp.points.add(51)
_sp.points.foreach_set('co', [-0.4255, 2.578, 0.0, 0.0, -0.2944, 2.104, 0.0, 0.0, -0.1853, 1.604, 0.0, 0.0, -0.0994, 1.083, 0.0, 0.0, -0.03741, 0.547, 0.0, 0.0, 0.0, 0.0, 0.0, 0.0, 0.01253, -0.5523, 0.0, 0.0, -2.384e-07, -1.105, 0.0, 0.0, -0.03741, -1.652, 0.0, 0.0, -0.09848, -2.19, 0.0, 0.0, -0.178, -2.724, 0.0, 0.0, -0.2707, -3.255, 0.0, 0.0, -0.3757, -3.764, 0.0, 0.0, -0.5021, -4.224, 0.0, 0.0, -0.6951, -4.602, -1.192e-07, 0.0, -0.99, -4.874, -1.192e-07, 0.0, -1.345, -5.073, -1.192e-07, 0.0, -1.709, -5.237, -1.192e-07, 0.0, -2.066, -5.364, -2.384e-07, 0.0, -2.41, -5.443, -2.384e-07, 0.0, -2.746, -5.47, -2.384e-07, 0.0, -3.081, -5.443, -2.384e-07, 0.0, -3.425, -5.364, -2.384e-07, 0.0, -3.782, -5.237, -1.192e-07, 0.0, -4.146, -5.073, -1.192e-07, 0.0, -4.501, -4.874, -1.192e-07, 0.0, -4.796, -4.602, -1.192e-07, 0.0, -4.989, -4.224, 0.0, 0.0, -5.115, -3.764, 0.0, 0.0, -5.22, -3.255, 0.0, 0.0, -5.313, -2.724, 0.0, 0.0, -5.393, -2.19, 0.0, 0.0, -5.454, -1.652, 0.0, 0.0, -5.491, -1.105, 0.0, 0.0, -5.504, -0.5523, 0.0, 0.0, -5.491, 0.0, 0.0, 0.0, -5.454, 0.547, 0.0, 0.0, -5.392, 1.083, 0.0, 0.0, -5.306, 1.604, 0.0, 0.0, -5.197, 2.104, 0.0, 0.0, -5.066, 2.578, 0.0, 0.0, -4.894, 3.04, 0.0, 0.0, -4.585, 3.573, 0.0, 0.0, -4.077, 4.218, 0.0, 0.0, -3.527, 4.77, 0.0, 0.0, -3.094, 5.03, 0.0, 0.0, -2.746, 5.083, 0.0, 0.0, -2.397, 5.03, 0.0, 0.0, -1.965, 4.77, 0.0, 0.0, -1.414, 4.218, 0.0, 0.0, -0.9059, 3.573, 0.0, 0.0, -0.5971, 3.04, 0.0, 0.0])
_sp.points.foreach_set('radius', [3.527, 3.527, 3.527, 3.527, 3.527, 3.527, 3.527, 3.527, 3.527, 3.527, 3.527, 3.527, 3.527, 3.527, 3.527, 3.527, 3.527, 3.527, 3.527, 3.527, 3.527, 3.527, 3.527, 3.527, 3.527, 3.527, 3.527, 3.527, 3.527, 3.527, 3.527, 3.527, 3.527, 3.527, 3.527, 3.527, 3.527, 3.527, 3.527, 3.527, 3.527, 3.527, 3.527, 3.527, 3.527, 3.527, 3.527, 3.527, 3.527, 3.527, 3.527, 3.527])
_sp.order_v = 0
_sp.resolution_v = 0
_sp.use_cyclic_u = True
_sp.use_smooth = False
cu_rim.use_path_clamp = True
cu_rim.fill_mode = 'FULL'

# ---- objects
ob_light = bpy.data.objects.new('Light', light_light)
ob_camera = bpy.data.objects.new('Camera', cam_camera)
ob_ship = bpy.data.objects.new('Ship', me_sphere)
ob_rim = bpy.data.objects.new('Rim', cu_rim)
ob_empty = bpy.data.objects.new('Empty', None)

# ---- transforms, parenting, visibility, modifiers, constraints
ob_light.location = (4.076, 1.005, 5.904)
ob_light.rotation_euler = (0.6503, 0.05522, 1.866)
ob_light.lock_rotations_4d = False
ob_light.empty_display_type = 'ARROWS'
ob_light.color = (0.0, 0.0, 0.0, 0.0)
ob_light.lineart.crease_threshold = 0.0
ob_camera.location = (7.359, -6.926, 4.958)
ob_camera.rotation_euler = (1.109, 0.0, 0.8149)
ob_camera.lock_rotations_4d = False
ob_camera.empty_display_type = 'ARROWS'
ob_camera.color = (0.0, 0.0, 0.0, 0.0)
ob_camera.display_type = 'WIRE'
ob_camera.lineart.crease_threshold = 0.0
ob_ship.location = (0.0, 0.0, -0.7937)
ob_ship.scale = (0.7873, 1.0, 1.0)
ob_ship.lineart.crease_threshold = 0.0
_m = ob_ship.modifiers.new('Mirror', 'MIRROR')
_m.use_clip = True
_m = ob_ship.modifiers.new('Subdivision', 'SUBSURF')
_m.uv_smooth = 'PRESERVE_CORNERS'
_m.render_levels = 3
_m = ob_ship.modifiers.new('Auto Smooth', 'NODES')
_m.node_group = ng_auto_smooth
_gi = [s.identifier for s in ng_auto_smooth.interface.items_tree if s.item_type == 'SOCKET' and s.in_out == 'INPUT']
_m[_gi[1]] = 0.8412  # Angle
ob_rim.location = (2.746, 0.5338, 0.01313)
ob_rim.lineart.crease_threshold = 0.0
ob_empty.location = (0.0, 0.0, 0.0)
ob_empty.rotation_euler = (0.0, -0.0, 0.01866)
ob_empty.lineart.crease_threshold = 0.0

# ---- collection membership
col_collection.objects.link(ob_light)
col_collection.objects.link(ob_camera)
col_collection.objects.link(ob_ship)
col_collection.objects.link(ob_rim)
col_collection.objects.link(ob_empty)

# ---- scene / render settings (as saved in the file)
scene.camera = ob_camera
scene.frame_start = 1; scene.frame_end = 250; scene.frame_set(2)
scene.render.engine = 'BLENDER_EEVEE_NEXT'
scene.cycles.use_denoising = False
scene.cycles.samples = 128
scene.cycles.sampling_pattern = 'TABULATED_SOBOL'
scene.cycles.use_adaptive_sampling = False
scene.cycles.use_light_tree = False
scene.view_settings.view_transform = 'Filmic'
bpy.context.view_layer.update()
